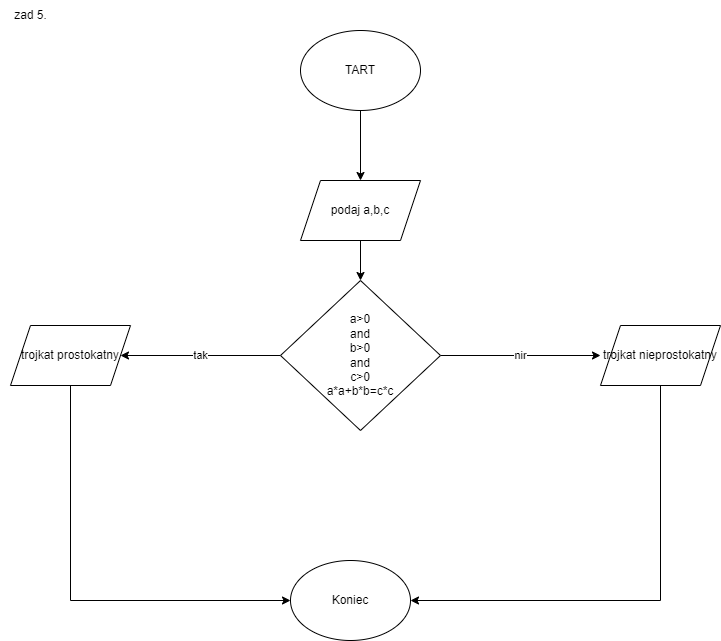

The diagram above was exported from draw.io. Its source (the exported page's mxGraphModel, read from the mxfile embedded in the PNG):
<mxGraphModel dx="1038" dy="579" grid="1" gridSize="10" guides="1" tooltips="1" connect="1" arrows="1" fold="1" page="1" pageScale="1" pageWidth="827" pageHeight="1169" math="0" shadow="0">
  <root>
    <mxCell id="0" />
    <mxCell id="1" parent="0" />
    <mxCell id="NU73UI23ehwPCqTXdLwj-1" value="zad 5." style="text;html=1;resizable=0;autosize=1;align=center;verticalAlign=middle;points=[];fillColor=none;strokeColor=none;rounded=0;" vertex="1" parent="1">
      <mxGeometry x="50" y="40" width="60" height="30" as="geometry" />
    </mxCell>
    <mxCell id="NU73UI23ehwPCqTXdLwj-4" style="edgeStyle=orthogonalEdgeStyle;rounded=0;orthogonalLoop=1;jettySize=auto;html=1;" edge="1" parent="1" source="NU73UI23ehwPCqTXdLwj-3" target="NU73UI23ehwPCqTXdLwj-5">
      <mxGeometry relative="1" as="geometry">
        <mxPoint x="410" y="210" as="targetPoint" />
      </mxGeometry>
    </mxCell>
    <mxCell id="NU73UI23ehwPCqTXdLwj-3" value="TART" style="ellipse;whiteSpace=wrap;html=1;" vertex="1" parent="1">
      <mxGeometry x="350" y="70" width="120" height="80" as="geometry" />
    </mxCell>
    <mxCell id="NU73UI23ehwPCqTXdLwj-6" style="edgeStyle=orthogonalEdgeStyle;rounded=0;orthogonalLoop=1;jettySize=auto;html=1;" edge="1" parent="1" source="NU73UI23ehwPCqTXdLwj-5" target="NU73UI23ehwPCqTXdLwj-7">
      <mxGeometry relative="1" as="geometry">
        <mxPoint x="410" y="330" as="targetPoint" />
      </mxGeometry>
    </mxCell>
    <mxCell id="NU73UI23ehwPCqTXdLwj-5" value="podaj a,b,c" style="shape=parallelogram;perimeter=parallelogramPerimeter;whiteSpace=wrap;html=1;fixedSize=1;" vertex="1" parent="1">
      <mxGeometry x="350" y="220" width="120" height="60" as="geometry" />
    </mxCell>
    <mxCell id="NU73UI23ehwPCqTXdLwj-8" value="tak" style="edgeStyle=orthogonalEdgeStyle;rounded=0;orthogonalLoop=1;jettySize=auto;html=1;" edge="1" parent="1" source="NU73UI23ehwPCqTXdLwj-7">
      <mxGeometry relative="1" as="geometry">
        <mxPoint x="170" y="395" as="targetPoint" />
      </mxGeometry>
    </mxCell>
    <mxCell id="NU73UI23ehwPCqTXdLwj-10" value="nir" style="edgeStyle=orthogonalEdgeStyle;rounded=0;orthogonalLoop=1;jettySize=auto;html=1;exitX=1;exitY=0.5;exitDx=0;exitDy=0;" edge="1" parent="1" source="NU73UI23ehwPCqTXdLwj-7">
      <mxGeometry relative="1" as="geometry">
        <mxPoint x="650" y="395" as="targetPoint" />
      </mxGeometry>
    </mxCell>
    <mxCell id="NU73UI23ehwPCqTXdLwj-7" value="a&amp;gt;0&lt;br&gt;and&lt;br&gt;b&amp;gt;0&lt;br&gt;and&lt;br&gt;c&amp;gt;0&lt;br&gt;a*a+b*b=c*c" style="rhombus;whiteSpace=wrap;html=1;" vertex="1" parent="1">
      <mxGeometry x="330" y="320" width="160" height="150" as="geometry" />
    </mxCell>
    <mxCell id="NU73UI23ehwPCqTXdLwj-13" style="edgeStyle=orthogonalEdgeStyle;rounded=0;orthogonalLoop=1;jettySize=auto;html=1;" edge="1" parent="1" source="NU73UI23ehwPCqTXdLwj-11" target="NU73UI23ehwPCqTXdLwj-15">
      <mxGeometry relative="1" as="geometry">
        <mxPoint x="120" y="560" as="targetPoint" />
        <Array as="points">
          <mxPoint x="120" y="640" />
        </Array>
      </mxGeometry>
    </mxCell>
    <mxCell id="NU73UI23ehwPCqTXdLwj-11" value="trojkat prostokatny" style="shape=parallelogram;perimeter=parallelogramPerimeter;whiteSpace=wrap;html=1;fixedSize=1;" vertex="1" parent="1">
      <mxGeometry x="60" y="365" width="120" height="60" as="geometry" />
    </mxCell>
    <mxCell id="NU73UI23ehwPCqTXdLwj-14" style="edgeStyle=orthogonalEdgeStyle;rounded=0;orthogonalLoop=1;jettySize=auto;html=1;" edge="1" parent="1" source="NU73UI23ehwPCqTXdLwj-12" target="NU73UI23ehwPCqTXdLwj-15">
      <mxGeometry relative="1" as="geometry">
        <mxPoint x="710" y="570" as="targetPoint" />
        <Array as="points">
          <mxPoint x="710" y="640" />
        </Array>
      </mxGeometry>
    </mxCell>
    <mxCell id="NU73UI23ehwPCqTXdLwj-12" value="trojkat nieprostokatny" style="shape=parallelogram;perimeter=parallelogramPerimeter;whiteSpace=wrap;html=1;fixedSize=1;" vertex="1" parent="1">
      <mxGeometry x="650" y="365" width="120" height="60" as="geometry" />
    </mxCell>
    <mxCell id="NU73UI23ehwPCqTXdLwj-15" value="Koniec" style="ellipse;whiteSpace=wrap;html=1;" vertex="1" parent="1">
      <mxGeometry x="340" y="600" width="120" height="80" as="geometry" />
    </mxCell>
  </root>
</mxGraphModel>